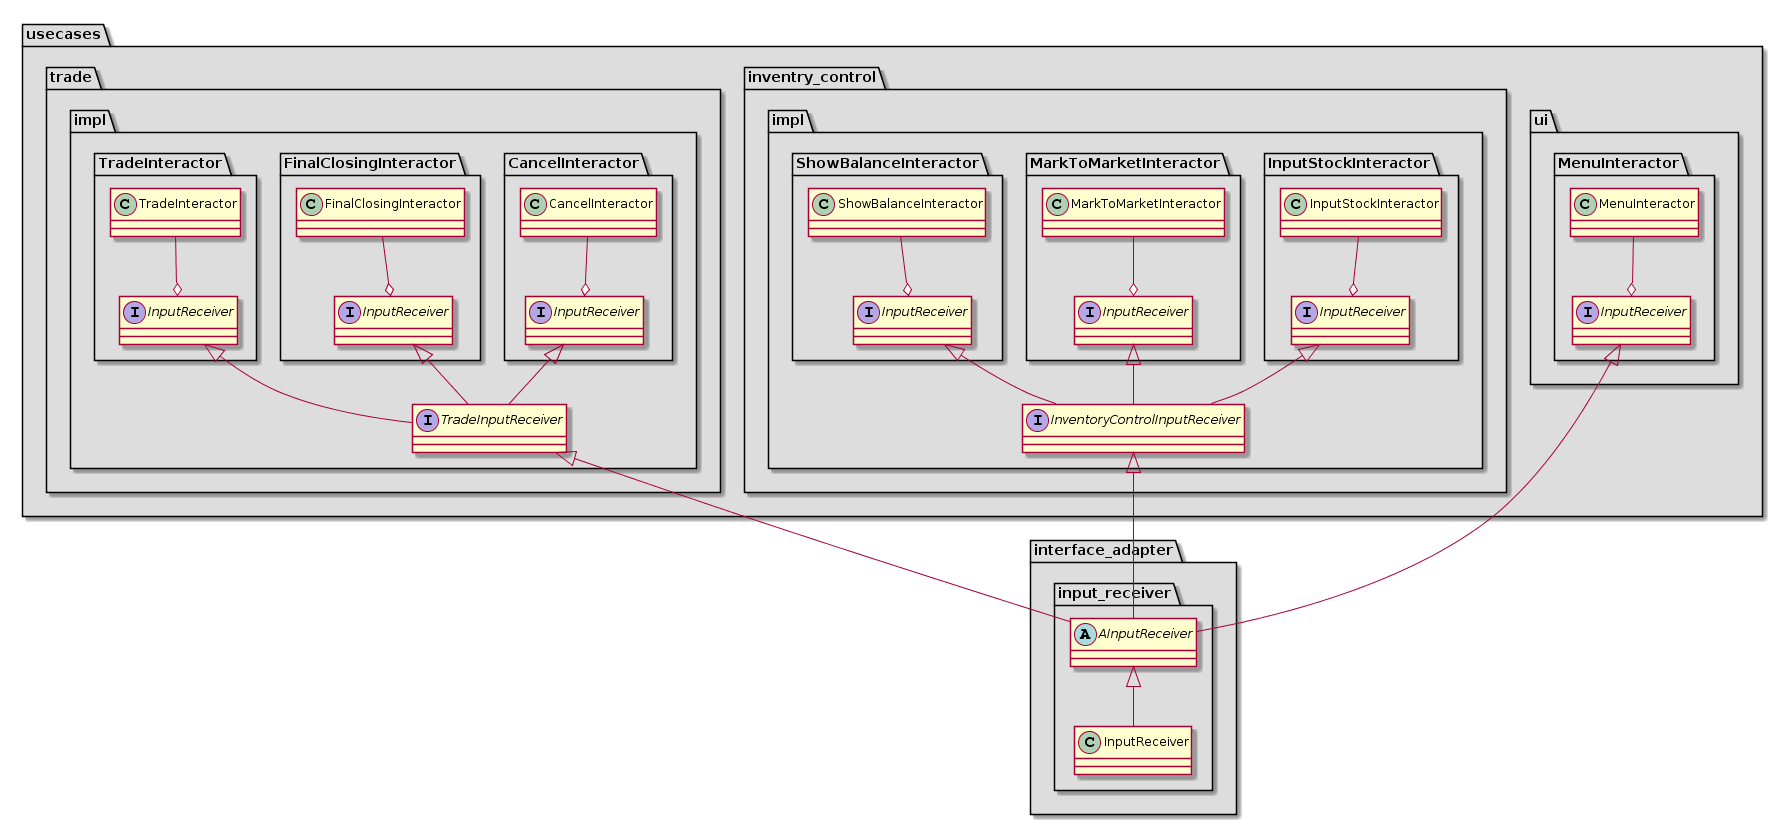

The diagram above was rendered by PlantUML. Its source (embedded in the PNG):
@startuml
namespace usecases #DDDDDD{

}
namespace usecases.inventry_control #DDDDDD{

}

namespace usecases.inventry_control.impl #DDDDDD{
interface InventoryControlInputReceiver

}

namespace usecases.inventry_control.impl.InputStockInteractor #DDDDDD{
class InputStockInteractor
interface InputReceiver

InputStockInteractor--o InputReceiver
InputReceiver<|-- usecases.inventry_control.impl.InventoryControlInputReceiver

}

namespace usecases.inventry_control.impl.MarkToMarketInteractor #DDDDDD{
class MarkToMarketInteractor
interface InputReceiver

MarkToMarketInteractor--o InputReceiver
InputReceiver<|-- usecases.inventry_control.impl.InventoryControlInputReceiver

}

namespace usecases.inventry_control.impl.ShowBalanceInteractor #DDDDDD{
class ShowBalanceInteractor
interface InputReceiver

ShowBalanceInteractor--o InputReceiver
InputReceiver<|-- usecases.inventry_control.impl.InventoryControlInputReceiver

}


namespace usecases.trade  #DDDDDD{
}
namespace usecases.trade.impl  #DDDDDD{

interface TradeInputReceiver

}

namespace usecases.trade.impl.CancelInteractor #DDDDDD{
class CancelInteractor
interface InputReceiver

CancelInteractor--o InputReceiver
InputReceiver<|-- usecases.trade.impl.TradeInputReceiver

}

namespace usecases.trade.impl.FinalClosingInteractor #DDDDDD{
class FinalClosingInteractor
interface InputReceiver


FinalClosingInteractor--o InputReceiver
InputReceiver<|-- usecases.trade.impl.TradeInputReceiver

}

namespace usecases.trade.impl.TradeInteractor #DDDDDD{
class TradeInteractor
interface InputReceiver

TradeInteractor--o InputReceiver
InputReceiver<|-- usecases.trade.impl.TradeInputReceiver

}
namespace usecases.ui #DDDDDD{

}

namespace usecases.ui.MenuInteractor #DDDDDD{
class MenuInteractor
interface InputReceiver

MenuInteractor--o InputReceiver

}











namespace interface_adapter #DDDDDD{

}
namespace interface_adapter.input_receiver #DDDDDD{
abstract AInputReceiver
class InputReceiver

AInputReceiver<|--InputReceiver
usecases.inventry_control.impl.InventoryControlInputReceiver<|--AInputReceiver
usecases.trade.impl.TradeInputReceiver<|--AInputReceiver
usecases.ui.MenuInteractor.InputReceiver<|--AInputReceiver
}
@enduml